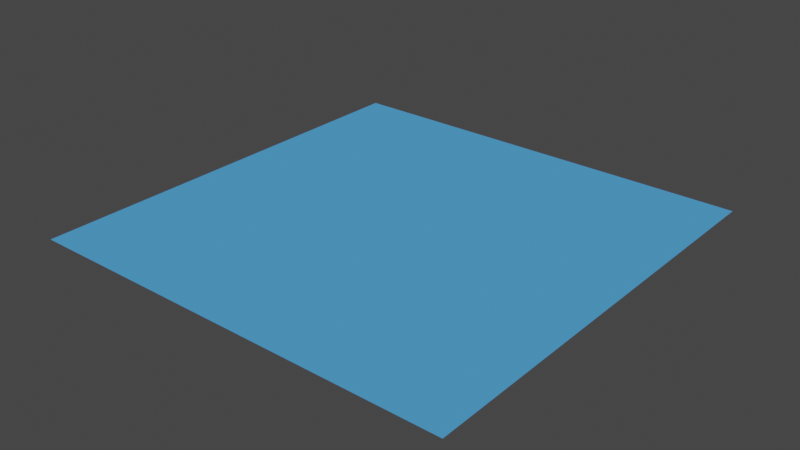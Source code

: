 # Source: sea.blend  (saved by Blender 3.1.7; exported with 4.5.12 LTS)
import bpy
from mathutils import Matrix  # noqa: F401  (used for matrix-valued properties, if any)

bpy.ops.wm.read_factory_settings(use_empty=True)
scene = bpy.context.scene
scene.name = 'Scene'

# ---- collections
col_collection = bpy.data.collections.new('Collection'); scene.collection.children.link(col_collection)

# ---- materials (node trees are filled in below, after node groups)
mat_sea = bpy.data.materials.new('sea')
mat_sea.alpha_threshold = 0.0
mat_sea.use_transparent_shadow = False
mat_sea.diffuse_color = (0.08495, 0.3707, 0.8, 1.0)
mat_sea.line_color = (0.0, 0.0, 0.0, 1.0)

# ---- material node trees

# ---- world
world_world = bpy.data.worlds.new('World'); scene.world = world_world
world_world.use_nodes = True; world_world.node_tree.nodes.clear()
_N = world_world.node_tree.nodes; _L = world_world.node_tree.links
n0 = _N.new('ShaderNodeOutputWorld'); n0.name = 'World Output'; n0.location = (300, 300)
n1 = _N.new('ShaderNodeBackground'); n1.name = 'Background'; n1.location = (10, 300)
n1.inputs[0].default_value = (0.05088, 0.05088, 0.05088, 1.0)
_L.new(n1.outputs[0], n0.inputs[0])
n0.is_active_output = True
world_world.color = (0.05088, 0.05088, 0.05088)
world_world.use_sun_shadow = False
world_world.sun_shadow_jitter_overblur = 0.0

# ---- meshes
me_plane = bpy.data.meshes.new('Plane')
me_plane.from_pydata([(-1.0, -1.0, 0.0), (1.0, -1.0, 0.0), (-1.0, 1.0, 0.0), (1.0, 1.0, 0.0)], [], [(0, 1, 3, 2)])
_uv = me_plane.uv_layers.new(name='UVMap')
_uv.uv.foreach_set('vector', [0.0, 0.0, 1.0, 0.0, 1.0, 1.0, 0.0, 1.0])
me_plane.materials.append(mat_sea)
me_plane.use_remesh_fix_poles = True
me_plane.use_remesh_preserve_attributes = False
me_plane.update()

# ---- objects
ob_plane = bpy.data.objects.new('Plane', me_plane)

# ---- transforms, parenting, visibility, modifiers, constraints
ob_plane.location = (0.0, 0.0, 0.0)

# ---- collection membership
col_collection.objects.link(ob_plane)

# ---- scene / render settings (as saved in the file)
scene.frame_start = 1; scene.frame_end = 250; scene.frame_set(1)
scene.render.engine = 'BLENDER_EEVEE_NEXT'
scene.cycles.sampling_pattern = 'TABULATED_SOBOL'
scene.cycles.use_light_tree = False
scene.view_settings.view_transform = 'Filmic'
bpy.context.view_layer.update()

# ---- added for rendering (the .blend has no active camera and no usable light): camera, sun
cam_auto = bpy.data.cameras.new('AutoCamera')
cam_auto.lens = 50.0
cam_auto.sensor_width = 36.0
cam_auto.clip_end = 1000.0
ob_auto_camera = bpy.data.objects.new('AutoCamera', cam_auto)
scene.collection.objects.link(ob_auto_camera)
ob_auto_camera.location = (2.61693, -3.14032, 2.09354)
ob_auto_camera.rotation_euler = (1.09748, -7.21219e-08, 0.694738)
scene.camera = ob_auto_camera
light_auto_sun = bpy.data.lights.new('AutoSun', 'SUN')
light_auto_sun.energy = 3.0
light_auto_sun.angle = 0.0523599
ob_auto_sun = bpy.data.objects.new('AutoSun', light_auto_sun)
scene.collection.objects.link(ob_auto_sun)
ob_auto_sun.rotation_euler = (0.872665, 0.174533, 0.523599)
bpy.context.view_layer.update()
